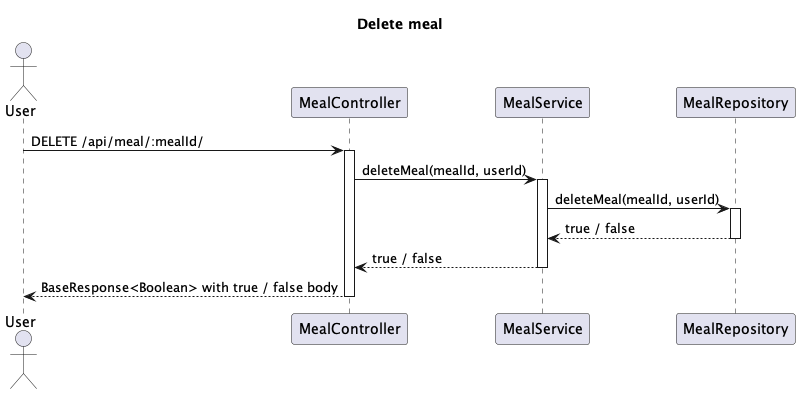

The diagram above was rendered by PlantUML. Its source (embedded in the PNG):
@startuml
'https://plantuml.com/sequence-diagram

title Delete meal

actor User as user

user -> MealController : DELETE /api/meal/:mealId/
activate MealController

MealController -> MealService : deleteMeal(mealId, userId)
activate MealService

MealService -> MealRepository : deleteMeal(mealId, userId)
activate MealRepository

MealRepository --> MealService : true / false
deactivate MealRepository

MealService --> MealController : true / false
deactivate MealService

MealController --> user : BaseResponse<Boolean> with true / false body
deactivate MealController

@enduml